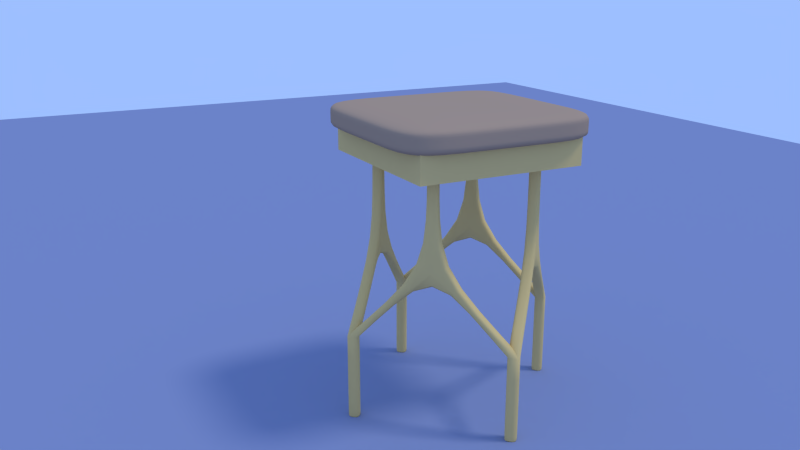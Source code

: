 # Source: Chair_3_.blend  (saved by Blender 2.66.1; exported with 4.5.12 LTS)
import bpy
from mathutils import Matrix  # noqa: F401  (used for matrix-valued properties, if any)

bpy.ops.wm.read_factory_settings(use_empty=True)
scene = bpy.context.scene
scene.name = 'Scene'

# ---- collections
col_collection_1 = bpy.data.collections.new('Collection 1'); scene.collection.children.link(col_collection_1)

# ---- materials (node trees are filled in below, after node groups)
mat_material_004 = bpy.data.materials.new('Material.004')
mat_material_004.alpha_threshold = 0.0
mat_material_004.use_transparent_shadow = False
mat_material_004.diffuse_color = (0.2372, 0.2799, 0.4575, 1.0)
mat_material_004.roughness = 0.5
mat_material_004.specular_intensity = 0.1975
mat_material_004.line_color = (0.0, 0.0, 0.0, 1.0)
mat_material_003 = bpy.data.materials.new('Material.003')
mat_material_003.alpha_threshold = 0.0
mat_material_003.use_transparent_shadow = False
mat_material_003.diffuse_color = (0.4385, 0.3052, 0.2129, 1.0)
mat_material_003.specular_color = (0.281, 0.2601, 0.1668)
mat_material_003.roughness = 0.5
mat_material_003.specular_intensity = 0.6555
mat_material_003.line_color = (0.0, 0.0, 0.0, 1.0)
mat_material_002 = bpy.data.materials.new('Material.002')
mat_material_002.alpha_threshold = 0.0
mat_material_002.use_transparent_shadow = False
mat_material_002.preview_render_type = 'CUBE'
mat_material_002.diffuse_color = (0.8007, 0.578, 0.2284, 1.0)
mat_material_002.roughness = 0.5
mat_material_002.specular_intensity = 0.2311
mat_material_002.line_color = (0.0, 0.0, 0.0, 1.0)

# ---- material node trees

# ---- world
world_world = bpy.data.worlds.new('World'); scene.world = world_world
world_world.color = (0.3398, 0.5228, 1.0)
world_world.use_sun_shadow = False
world_world.sun_shadow_jitter_overblur = 0.0
world_world.cycles.sampling_method = 'MANUAL'
world_world.cycles.sample_map_resolution = 256
world_world.light_settings.ao_factor = 0.437

# ---- cameras
cam_camera = bpy.data.cameras.new('Camera')
cam_camera.clip_end = 100.0
cam_camera.lens = 35.0
cam_camera.sensor_width = 32.0
cam_camera.sensor_height = 18.0
cam_camera.ortho_scale = 7.314
cam_camera.dof.focus_distance = 0.0
cam_camera.dof.aperture_fstop = 128.0

# ---- lights
light_lamp = bpy.data.lights.new('Lamp', 'SUN')
light_lamp.transmission_factor = 0.0
light_lamp.cutoff_distance = 30.0
light_lamp.angle = 0.1993
light_lamp.energy = 1.0
light_lamp.shadow_buffer_clip_start = 1.001
light_lamp.shadow_soft_size = 0.1
light_lamp.shadow_cascade_max_distance = 1000.0
light_lamp.cycles.use_multiple_importance_sampling = False

# ---- meshes
me_plane = bpy.data.meshes.new('Plane')
me_plane.from_pydata([(1.0, -1.0, 0.0), (-1.0, -1.0, 0.0), (1.0, 1.0, 0.0), (-1.0, 1.0, 0.0)], [], [(1, 0, 2, 3)])
me_plane.materials.append(mat_material_004)
me_plane.use_remesh_preserve_volume = False
me_plane.use_remesh_preserve_attributes = False
me_plane.use_mirror_vertex_groups = False
me_plane.update()
me_cube_003 = bpy.data.meshes.new('Cube.003')
me_cube_003.from_pydata([(1.271, 1.271, -1.412), (1.271, -1.271, -1.412), (-1.271, -1.271, -1.412), (-1.271, 1.271, -1.412), (1.271, 1.271, 1.412), (1.271, -1.271, 1.412), (-1.271, -1.271, 1.412), (-1.271, 1.271, 1.412), (-0.4236, -1.271, 1.412), (0.4236, -1.271, 1.412), (-0.4236, 1.271, 1.412), (0.4236, 1.271, 1.412), (-0.4236, -1.271, -1.412), (0.4236, -1.271, -1.412), (-0.4236, 1.271, -1.412), (0.4236, 1.271, -1.412), (-1.271, 0.4236, -1.412), (-1.271, -0.4236, -1.412), (1.271, -0.4236, -1.412), (1.271, 0.4236, -1.412), (-1.271, 0.4236, 1.412), (-1.271, -0.4236, 1.412), (1.271, -0.4236, 1.412), (1.271, 0.4236, 1.412), (-0.4236, 0.4236, -1.412), (-0.4236, -0.4236, -1.412), (-0.4236, -0.4236, 1.412), (-0.4236, 0.4236, 1.412), (0.4236, -0.4236, -1.412), (0.4236, 0.4236, -1.412), (0.4236, 0.4236, 1.412), (0.4236, -0.4236, 1.412), (-1.271, -1.271, -0.4705), (-1.271, -1.271, 0.4705), (-1.271, 1.271, 0.4705), (-1.271, 1.271, -0.4705), (1.271, 1.271, -0.4705), (1.271, 1.271, 0.4705), (1.271, -1.271, 0.4705), (1.271, -1.271, -0.4705), (0.4236, -1.271, -0.4705), (0.4236, -1.271, 0.4705), (-0.4236, 1.271, -0.4705), (-0.4236, 1.271, 0.4705), (0.4236, 1.271, -0.4705), (0.4236, 1.271, 0.4705), (-0.4236, -1.271, -0.4705), (-0.4236, -1.271, 0.4705), (-1.271, 0.4236, -0.4705), (-1.271, 0.4236, 0.4705), (-1.271, -0.4236, -0.4705), (-1.271, -0.4236, 0.4705), (1.271, -0.4236, -0.4705), (1.271, -0.4236, 0.4705), (1.271, 0.4236, -0.4705), (1.271, 0.4236, 0.4705)], [], [(25, 12, 2, 17), (26, 21, 6, 8), (51, 33, 6, 21), (55, 37, 4, 23), (43, 34, 7, 10), (41, 38, 5, 9), (28, 13, 12, 25), (18, 1, 13, 28), (22, 31, 9, 5), (31, 26, 8, 9), (37, 45, 11, 4), (45, 43, 10, 11), (33, 47, 8, 6), (47, 41, 9, 8), (14, 24, 16, 3), (24, 25, 17, 16), (10, 7, 20, 27), (27, 20, 21, 26), (34, 49, 20, 7), (49, 51, 21, 20), (38, 53, 22, 5), (53, 55, 23, 22), (15, 29, 24, 14), (29, 28, 25, 24), (0, 19, 29, 15), (19, 18, 28, 29), (4, 11, 30, 23), (23, 30, 31, 22), (11, 10, 27, 30), (30, 27, 26, 31), (17, 2, 32, 50), (50, 32, 33, 51), (19, 0, 36, 54), (54, 36, 37, 55), (14, 3, 35, 42), (42, 35, 34, 43), (13, 1, 39, 40), (40, 39, 38, 41), (0, 15, 44, 36), (36, 44, 45, 37), (15, 14, 42, 44), (44, 42, 43, 45), (2, 12, 46, 32), (32, 46, 47, 33), (12, 13, 40, 46), (46, 40, 41, 47), (3, 16, 48, 35), (35, 48, 49, 34), (16, 17, 50, 48), (48, 50, 51, 49), (1, 18, 52, 39), (39, 52, 53, 38), (18, 19, 54, 52), (52, 54, 55, 53)])
me_cube_003.polygons.foreach_set('use_smooth', [True] * 54)
me_cube_003.materials.append(mat_material_003)
me_cube_003.use_remesh_preserve_volume = False
me_cube_003.use_remesh_preserve_attributes = False
me_cube_003.use_mirror_vertex_groups = False
me_cube_003.update()
me_cube_002 = bpy.data.meshes.new('Cube.002')
me_cube_002.from_pydata([(-1.024, 0.07627, 0.51), (-1.024, -0.07627, 0.51), (-1.176, -0.07627, 0.51), (-1.176, 0.07627, 0.51), (1.176, 0.07627, 0.51), (1.176, -0.07627, 0.51), (1.023, -0.07627, 0.51), (1.023, 0.07627, 0.51), (-0.07651, -1.024, 0.51), (0.07602, -1.024, 0.51), (0.07602, -1.176, 0.51), (-0.07651, -1.176, 0.51), (-0.07651, 1.176, 0.51), (0.07602, 1.176, 0.51), (0.07602, 1.024, 0.51), (-0.07651, 1.024, 0.51), (-1.024, 0.07627, -7.523), (-1.024, -0.07627, -7.523), (-1.176, -0.07627, -7.523), (-1.176, 0.07627, -7.523), (1.176, 0.07627, -7.523), (1.176, -0.07627, -7.523), (1.023, -0.07627, -7.523), (1.023, 0.07627, -7.523), (-0.07651, -1.024, -7.523), (0.07602, -1.024, -7.523), (0.07602, -1.176, -7.523), (-0.07651, -1.176, -7.523), (-0.07651, 1.176, -7.523), (0.07602, 1.176, -7.523), (0.07602, 1.024, -7.523), (-0.07651, 1.024, -7.523), (1.176, -2.086e-07, 0.51), (1.023, -1.49e-07, 0.51), (1.176, -2.086e-07, -7.523), (1.023, -1.49e-07, -7.523), (-0.0002437, -1.176, -7.523), (-0.0002437, -1.024, -7.523), (-0.0002437, -1.176, 0.51), (-0.0002437, -1.024, 0.51), (-1.024, -2.086e-07, 0.51), (-1.176, -1.49e-07, 0.51), (-1.024, -2.086e-07, -7.523), (-1.176, -1.49e-07, -7.523), (-0.0002436, 1.024, -7.523), (-0.0002435, 1.176, -7.523), (-0.0002436, 1.024, 0.51), (-0.0002435, 1.176, 0.51), (-1.017, -1.181, -13.97), (-1.181, -1.181, -13.97), (-1.017, -1.017, -13.97), (-1.181, -1.017, -13.97), (-1.013, 1.181, -13.97), (-1.185, 1.181, -13.97), (-1.013, 1.017, -13.97), (-1.185, 1.017, -13.97), (1.181, 1.181, -13.97), (1.181, 1.017, -13.97), (1.017, 1.017, -13.97), (1.017, 1.181, -13.97), (1.181, -1.181, -13.97), (1.017, -1.181, -13.97), (1.181, -1.017, -13.97), (1.017, -1.017, -13.97), (-1.017, -1.017, -21.13), (-1.181, -1.017, -21.13), (-1.017, -1.181, -21.13), (-1.181, -1.181, -21.13), (-1.185, 1.181, -21.13), (-1.013, 1.017, -21.13), (-1.185, 1.017, -21.13), (-1.013, 1.181, -21.13), (1.181, 1.181, -21.13), (1.181, 1.017, -21.13), (1.017, 1.017, -21.13), (1.017, 1.181, -21.13), (1.181, -1.181, -21.13), (1.017, -1.181, -21.13), (1.181, -1.017, -21.13), (1.017, -1.017, -21.13), (1.181, -1.017, -21.13), (1.181, -1.181, -21.13), (1.017, -1.181, -21.13), (1.017, -1.017, -21.13), (1.017, 1.181, -21.13), (1.181, 1.181, -21.13), (1.181, 1.017, -21.13), (1.017, 1.017, -21.13), (-1.013, 1.017, -21.13), (-1.013, 1.181, -21.13), (-1.185, 1.181, -21.13), (-1.185, 1.017, -21.13), (-1.181, -1.017, -21.13), (-1.017, -1.017, -21.13), (-1.017, -1.181, -21.13), (-1.181, -1.181, -21.13), (-0.0002437, -1.176, 0.51), (-0.0002437, -1.024, 0.51), (0.07602, 1.176, 0.51), (-0.07651, 1.176, 0.51), (-0.07651, 1.024, 0.51), (0.07602, 1.024, 0.51), (-0.0002436, 1.024, 0.51), (-0.0002435, 1.176, 0.51), (0.07602, -1.176, 0.51), (0.07602, -1.024, 0.51), (-0.07651, -1.176, 0.51), (-0.07651, -1.024, 0.51), (1.023, -1.49e-07, 0.51), (1.176, -2.086e-07, 0.51), (-1.176, -1.49e-07, 0.51), (-1.024, -2.086e-07, 0.51), (1.176, -0.07627, 0.51), (1.176, 0.07627, 0.51), (-1.176, -0.07627, 0.51), (-1.176, 0.07627, 0.51), (-1.024, -0.07627, 0.51), (-1.024, 0.07627, 0.51), (1.023, 0.07627, 0.51), (1.023, -0.07627, 0.51)], [], [(40, 1, 2, 41), (32, 5, 6, 33), (39, 9, 10, 38), (47, 13, 14, 46), (42, 43, 51, 50), (34, 35, 63, 62), (78, 79, 77, 76), (45, 44, 58, 59), (107, 106, 27, 24), (109, 113, 20, 34), (102, 101, 30, 44), (104, 105, 25, 26), (113, 118, 23, 20), (111, 117, 16, 42), (96, 104, 26, 36), (119, 112, 21, 22), (117, 115, 19, 16), (103, 99, 28, 45), (108, 119, 22, 35), (114, 116, 17, 18), (99, 100, 31, 28), (97, 107, 24, 37), (110, 114, 18, 43), (101, 98, 29, 30), (4, 32, 33, 7), (112, 109, 34, 21), (118, 108, 35, 23), (98, 103, 45, 29), (105, 97, 37, 25), (43, 42, 54, 55), (100, 102, 44, 31), (12, 47, 46, 15), (0, 40, 41, 3), (116, 111, 42, 17), (115, 110, 43, 19), (106, 96, 36, 27), (8, 39, 38, 11), (27, 36, 48, 49), (90, 91, 70, 68), (17, 42, 50, 48), (18, 17, 48, 49), (43, 18, 49, 51), (81, 80, 78, 76), (42, 16, 52, 54), (16, 19, 53, 52), (19, 43, 55, 53), (28, 31, 55, 53), (31, 44, 54, 55), (44, 45, 52, 54), (45, 28, 53, 52), (85, 84, 75, 72), (29, 45, 59, 56), (44, 30, 57, 58), (30, 29, 56, 57), (20, 23, 59, 56), (23, 35, 58, 59), (35, 34, 57, 58), (34, 20, 56, 57), (93, 92, 65, 64), (21, 34, 62, 60), (35, 22, 61, 63), (22, 21, 60, 61), (37, 36, 61, 63), (25, 37, 63, 62), (26, 25, 62, 60), (36, 26, 60, 61), (86, 85, 72, 73), (24, 27, 49, 51), (37, 24, 51, 50), (36, 37, 50, 48), (75, 74, 73, 72), (71, 68, 70, 69), (64, 65, 67, 66), (82, 81, 76, 77), (88, 89, 71, 69), (87, 86, 73, 74), (94, 93, 64, 66), (83, 82, 77, 79), (91, 88, 69, 70), (84, 87, 74, 75), (95, 94, 66, 67), (80, 83, 79, 78), (92, 95, 67, 65), (89, 90, 68, 71), (60, 62, 80, 81), (61, 60, 81, 82), (63, 61, 82, 83), (62, 63, 83, 80), (56, 59, 84, 85), (57, 56, 85, 86), (58, 57, 86, 87), (59, 58, 87, 84), (53, 55, 91, 90), (54, 52, 89, 88), (48, 50, 93, 94), (55, 54, 88, 91), (52, 53, 90, 89), (51, 49, 95, 92), (50, 51, 92, 93), (49, 48, 94, 95), (4, 7, 118, 113), (46, 14, 101, 102), (47, 12, 99, 103), (13, 47, 103, 98), (12, 15, 100, 99), (14, 13, 98, 101), (15, 46, 102, 100), (38, 10, 104, 96), (1, 40, 111, 116), (41, 2, 114, 110), (10, 9, 105, 104), (3, 41, 110, 115), (7, 33, 108, 118), (0, 3, 115, 117), (2, 1, 116, 114), (40, 0, 117, 111), (8, 11, 106, 107), (9, 39, 97, 105), (11, 38, 96, 106), (39, 8, 107, 97), (6, 5, 112, 119), (32, 4, 113, 109), (33, 6, 119, 108), (5, 32, 109, 112)])
me_cube_002.polygons.foreach_set('use_smooth', [True] * 124)
_k = {(1, 40): 0.21961, (0, 3): 0.21961, (1, 2): 0.21961, (3, 41): 0.21961, (5, 32): 0.21961, (4, 7): 0.21961, (5, 6): 0.21961, (7, 33): 0.21961, (9, 39): 0.21961, (8, 11): 0.21961, (9, 10): 0.21961, (11, 38): 0.21961, (13, 47): 0.21961, (12, 15): 0.21961, (13, 14): 0.21961, (15, 46): 0.21961, (17, 42): 0.21961, (16, 19): 0.21961, (17, 18): 0.21961, (19, 43): 0.21961, (21, 34): 0.21961, (20, 23): 0.21961, (21, 22): 0.21961, (23, 35): 0.21961, (25, 37): 0.21961, (24, 27): 0.21961, (25, 26): 0.21961, (27, 36): 0.21961, (29, 45): 0.21961, (28, 31): 0.21961, (29, 30): 0.21961, (31, 44): 0.21961, (27, 106): 0.21961, (8, 107): 0.21961, (20, 113): 0.21961, (5, 112): 0.21961, (30, 101): 0.21961, (15, 100): 0.21961, (25, 105): 0.21961, (10, 104): 0.21961, (23, 118): 0.21961, (16, 117): 0.21961, (1, 116): 0.21961, (6, 119): 0.21961, (19, 115): 0.21961, (28, 99): 0.21961, (13, 98): 0.21961, (2, 114): 0.21961, (4, 32): 0.21961, (6, 33): 0.21961, (20, 34): 0.21961, (22, 35): 0.21961, (32, 33): 0.21961, (34, 35): 0.21961, (34, 109): 0.21961, (35, 108): 0.21961, (16, 42): 0.21961, (2, 41): 0.21961, (18, 43): 0.21961, (0, 40): 0.21961, (42, 111): 0.21961, (42, 43): 0.21961, (43, 110): 0.21961, (40, 41): 0.21961, (30, 44): 0.21961, (14, 46): 0.21961, (12, 47): 0.21961, (28, 45): 0.21961, (45, 103): 0.21961, (44, 45): 0.21961, (46, 47): 0.21961, (44, 102): 0.21961, (26, 36): 0.21961, (10, 38): 0.21961, (8, 39): 0.21961, (24, 37): 0.21961, (37, 97): 0.21961, (36, 37): 0.21961, (38, 39): 0.21961, (36, 96): 0.21961, (48, 50): 0.21961, (48, 49): 0.21961, (49, 51): 0.21961, (50, 51): 0.21961, (43, 51): 0.21961, (42, 50): 0.21961, (17, 48): 0.21961, (18, 49): 0.21961, (52, 53): 0.21961, (53, 55): 0.21961, (52, 54): 0.21961, (54, 55): 0.21961, (42, 54): 0.21961, (43, 55): 0.21961, (16, 52): 0.21961, (19, 53): 0.21961, (31, 55): 0.21961, (44, 54): 0.21961, (45, 52): 0.21961, (56, 59): 0.21961, (56, 57): 0.21961, (57, 58): 0.21961, (58, 59): 0.21961, (44, 58): 0.21961, (45, 59): 0.21961, (29, 56): 0.21961, (30, 57): 0.21961, (23, 59): 0.21961, (35, 58): 0.21961, (34, 57): 0.21961, (60, 62): 0.21961, (60, 61): 0.21961, (61, 63): 0.21961, (62, 63): 0.21961, (35, 63): 0.21961, (34, 62): 0.21961, (21, 60): 0.21961, (22, 61): 0.21961, (68, 70): 0.21961, (69, 71): 0.21961, (25, 62): 0.21961, (68, 71): 0.21961, (65, 67): 0.21961, (64, 65): 0.21961, (37, 63): 0.21961, (36, 61): 0.21961, (72, 73): 0.21961, (73, 74): 0.21961, (72, 75): 0.21961, (27, 49): 0.21961, (26, 60): 0.21961, (69, 70): 0.21961, (24, 51): 0.21961, (37, 50): 0.21961, (28, 53): 0.21961, (20, 56): 0.21961, (66, 67): 0.21961, (64, 66): 0.21961, (36, 48): 0.21961, (74, 75): 0.21961, (76, 78): 0.21961, (76, 77): 0.21961, (77, 79): 0.21961, (78, 79): 0.21961, (65, 92): 0.21961, (50, 93): 0.21961, (75, 84): 0.21961, (56, 85): 0.21961, (78, 80): 0.21961, (60, 81): 0.21961, (70, 91): 0.21961, (53, 90): 0.21961, (57, 86): 0.21961, (61, 82): 0.21961, (71, 89): 0.21961, (54, 88): 0.21961, (58, 87): 0.21961, (48, 94): 0.21961, (63, 83): 0.21961, (49, 95): 0.21961, (62, 80): 0.21961, (76, 81): 0.21961, (77, 82): 0.21961, (79, 83): 0.21961, (59, 84): 0.21961, (72, 85): 0.21961, (73, 86): 0.21961, (74, 87): 0.21961, (69, 88): 0.21961, (68, 90): 0.21961, (55, 91): 0.21961, (52, 89): 0.21961, (66, 94): 0.21961, (64, 93): 0.21961, (67, 95): 0.21961, (51, 92): 0.21961, (39, 97): 0.21961, (38, 96): 0.21961, (29, 98): 0.21961, (31, 100): 0.21961, (14, 101): 0.21961, (12, 99): 0.21961, (46, 102): 0.21961, (47, 103): 0.21961, (11, 106): 0.21961, (24, 107): 0.21961, (9, 105): 0.21961, (26, 104): 0.21961, (22, 119): 0.21961, (21, 112): 0.21961, (4, 113): 0.21961, (7, 118): 0.21961, (33, 108): 0.21961, (32, 109): 0.21961, (41, 110): 0.21961, (40, 111): 0.21961, (18, 114): 0.21961, (17, 116): 0.21961, (0, 117): 0.21961, (3, 115): 0.21961}
me_cube_002.attributes.new('crease_edge', 'FLOAT', 'EDGE').data.foreach_set('value', [_k.get((min(e.vertices), max(e.vertices)), 0.0) for e in me_cube_002.edges])
me_cube_002.materials.append(mat_material_002)
me_cube_002.use_remesh_preserve_volume = False
me_cube_002.use_remesh_preserve_attributes = False
me_cube_002.use_mirror_vertex_groups = False
me_cube_002.update()
me_cube = bpy.data.meshes.new('Cube')
me_cube.from_pydata([(1.0, 1.0, 0.0), (1.0, -1.0, 0.0), (-1.0, -1.0, 0.0), (-1.0, 1.0, 0.0), (1.0, 1.0, 2.0), (1.0, -1.0, 2.0), (-1.0, -1.0, 2.0), (-1.0, 1.0, 2.0), (1.199, 1.199, -0.1995), (1.199, -1.199, -0.1995), (-1.199, -1.199, -0.1995), (-1.199, 1.199, -0.1995), (1.199, 1.199, 2.199), (1.199, -1.199, 2.199), (-1.199, -1.199, 2.199), (-1.199, 1.199, 2.199), (1.0, 1.0, 0.8618), (1.0, -1.0, 0.8618), (-1.0, -1.0, 0.8618), (-1.0, 1.0, 0.8618)], [], [(0, 1, 2, 3), (7, 6, 18, 19), (7, 4, 12, 15), (1, 0, 8, 9), (3, 2, 10, 11), (5, 6, 14, 13), (8, 12, 13, 9), (9, 13, 14, 10), (10, 14, 15, 11), (12, 8, 11, 15), (6, 7, 15, 14), (0, 3, 11, 8), (4, 5, 13, 12), (2, 1, 9, 10), (16, 19, 18, 17), (5, 4, 16, 17), (4, 7, 19, 16), (6, 5, 17, 18)])
me_cube.materials.append(mat_material_002)
me_cube.use_remesh_preserve_volume = False
me_cube.use_remesh_preserve_attributes = False
me_cube.use_mirror_vertex_groups = False
me_cube.update()

# ---- objects
ob_plane = bpy.data.objects.new('Plane', me_plane)
ob_cube_002 = bpy.data.objects.new('Cube.002', me_cube_003)
ob_cube_001 = bpy.data.objects.new('Cube.001', me_cube_002)
ob_cube = bpy.data.objects.new('Cube', me_cube)
ob_lamp = bpy.data.objects.new('Lamp', light_lamp)
ob_camera = bpy.data.objects.new('Camera', cam_camera)

# ---- transforms, parenting, visibility, modifiers, constraints
ob_plane.location = (8.0, 0.0, 0.0445)
ob_plane.scale = (20.0, 20.0, 20.0)
ob_plane.lineart.crease_threshold = 0.0
ob_cube_002.location = (-3.45e-07, -3.717e-07, 4.078)
ob_cube_002.scale = (1.073, 1.124, 0.1368)
ob_cube_002.lock_rotations_4d = False
ob_cube_002.empty_display_type = 'ARROWS'
ob_cube_002.lineart.crease_threshold = 0.0
_m = ob_cube_002.modifiers.new('Subsurf', 'SUBSURF')
_m.uv_smooth = 'PRESERVE_CORNERS'
_m.quality = 2
_m.levels = 2
_m.show_only_control_edges = False
ob_cube_001.location = (0.0, 0.0, 3.589)
ob_cube_001.rotation_euler = (0.0, -0.0, 0.7854)
ob_cube_001.scale = (1.0, 1.0, 0.1682)
ob_cube_001.lock_rotations_4d = False
ob_cube_001.empty_display_type = 'ARROWS'
ob_cube_001.lineart.crease_threshold = 0.0
_m = ob_cube_001.modifiers.new('Collision', 'COLLISION')
_m = ob_cube_001.modifiers.new('Subsurf', 'SUBSURF')
_m.uv_smooth = 'PRESERVE_CORNERS'
_m.quality = 2
_m.levels = 3
_m.show_only_control_edges = False
ob_cube.location = (0.0, 0.0, 3.589)
ob_cube.scale = (1.0, 1.0, 0.1682)
ob_cube.lock_rotations_4d = False
ob_cube.empty_display_type = 'ARROWS'
ob_cube.lineart.crease_threshold = 0.0
ob_lamp.location = (0.2136, -3.129, 10.39)
ob_lamp.rotation_euler = (0.4005, -0.2782, 0.0)
ob_lamp.lock_rotations_4d = False
ob_lamp.empty_display_type = 'ARROWS'
ob_lamp.color = (0.0, 0.0, 0.0, 0.0)
ob_lamp.lineart.crease_threshold = 0.0
ob_camera.location = (-9.985, 6.057, 6.12)
ob_camera.rotation_euler = (1.277, 1.324e-05, 4.231)
ob_camera.scale = (1.0, 1.0, 1.0)
ob_camera.lock_rotations_4d = False
ob_camera.empty_display_type = 'ARROWS'
ob_camera.color = (0.0, 0.0, 0.0, 0.0)
ob_camera.display_type = 'WIRE'
ob_camera.lineart.crease_threshold = 0.0

# ---- collection membership
col_collection_1.objects.link(ob_plane)
col_collection_1.objects.link(ob_cube_002)
col_collection_1.objects.link(ob_cube_001)
col_collection_1.objects.link(ob_cube)
col_collection_1.objects.link(ob_lamp)
col_collection_1.objects.link(ob_camera)

# ---- scene / render settings (as saved in the file)
scene.camera = ob_camera
scene.frame_start = 1; scene.frame_end = 250; scene.frame_set(40)
scene.render.engine = 'BLENDER_EEVEE_NEXT'
scene.render.image_settings.color_mode = 'RGB'
scene.render.image_settings.compression = 90
scene.render.resolution_percentage = 50
scene.render.dither_intensity = 0.0
scene.render.bake_margin = 2
scene.cycles.use_denoising = False
scene.cycles.samples = 10
scene.cycles.sampling_pattern = 'TABULATED_SOBOL'
scene.cycles.light_sampling_threshold = 0.0
scene.cycles.use_adaptive_sampling = False
scene.cycles.use_light_tree = False
scene.cycles.blur_glossy = 0.0
scene.cycles.volume_bounces = 1
scene.cycles.pixel_filter_type = 'GAUSSIAN'
scene.cycles.sample_clamp_indirect = 0.0
scene.view_settings.view_transform = 'Standard'
bpy.context.view_layer.update()
